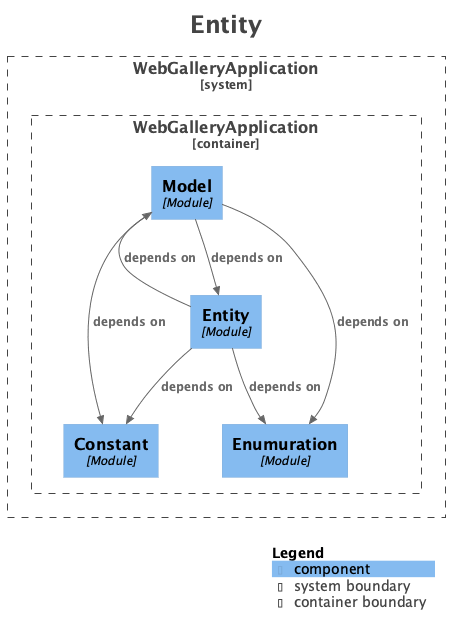

The diagram above was rendered by PlantUML. Its source (embedded in the PNG):
@startuml
title <size:24>Entity</size>

set separator none
top to bottom direction

<style>
  root {
    BackgroundColor: #ffffff
    FontColor: #444444
  }
</style>

!include <C4/C4>
!include <C4/C4_Context>
!include <C4/C4_Component>

System_Boundary("WebGalleryApplication_boundary", "WebGalleryApplication", $tags="") {
  Container_Boundary("WebGalleryApplication.WebGalleryApplication_boundary", "WebGalleryApplication", $tags="") {
    Component(WebGalleryApplication.WebGalleryApplication.Model, "Model", $techn="Module", $descr="", $tags="", $link="")
    Component(WebGalleryApplication.WebGalleryApplication.Constant, "Constant", $techn="Module", $descr="", $tags="", $link="")
    Component(WebGalleryApplication.WebGalleryApplication.Entity, "Entity", $techn="Module", $descr="", $tags="", $link="")
    Component(WebGalleryApplication.WebGalleryApplication.Enumuration, "Enumuration", $techn="Module", $descr="", $tags="", $link="")
  }

}

Rel(WebGalleryApplication.WebGalleryApplication.Model, WebGalleryApplication.WebGalleryApplication.Enumuration, "depends on", $techn="", $tags="", $link="")
Rel(WebGalleryApplication.WebGalleryApplication.Model, WebGalleryApplication.WebGalleryApplication.Entity, "depends on", $techn="", $tags="", $link="")
Rel(WebGalleryApplication.WebGalleryApplication.Model, WebGalleryApplication.WebGalleryApplication.Constant, "depends on", $techn="", $tags="", $link="")
Rel(WebGalleryApplication.WebGalleryApplication.Entity, WebGalleryApplication.WebGalleryApplication.Enumuration, "depends on", $techn="", $tags="", $link="")
Rel(WebGalleryApplication.WebGalleryApplication.Entity, WebGalleryApplication.WebGalleryApplication.Model, "depends on", $techn="", $tags="", $link="")
Rel(WebGalleryApplication.WebGalleryApplication.Entity, WebGalleryApplication.WebGalleryApplication.Constant, "depends on", $techn="", $tags="", $link="")

SHOW_LEGEND(true)
hide stereotypes
@enduml